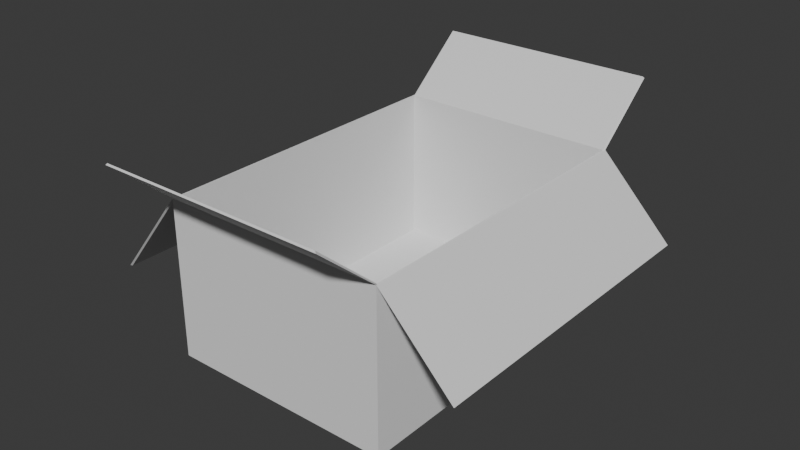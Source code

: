 # Source: cardboardBox.blend  (saved by Blender 4.5.88; exported with 4.5.12 LTS)
import bpy
from mathutils import Matrix  # noqa: F401  (used for matrix-valued properties, if any)

bpy.ops.wm.read_factory_settings(use_empty=True)
scene = bpy.context.scene
scene.name = 'Scene'

# ---- collections
col_collection = bpy.data.collections.new('Collection'); scene.collection.children.link(col_collection)

# ---- world
world_world = bpy.data.worlds.new('World'); scene.world = world_world
world_world.use_nodes = True; world_world.node_tree.nodes.clear()
_N = world_world.node_tree.nodes; _L = world_world.node_tree.links
n0 = _N.new('ShaderNodeOutputWorld'); n0.name = 'World Output'; n0.location = (200, 100)
n1 = _N.new('ShaderNodeBackground'); n1.name = 'Background'; n1.location = (-200, 100)
n1.inputs[0].default_value = (0.05088, 0.05088, 0.05088, 1.0)
_L.new(n1.outputs[0], n0.inputs[0])
n0.is_active_output = True
world_world.color = (0.05088, 0.05088, 0.05088)
world_world.sun_shadow_jitter_overblur = 0.0

# ---- meshes
me_cube_001 = bpy.data.meshes.new('Cube.001')
me_cube_001.from_pydata([(-1.437, -2.045, -1.0), (-1.437, -2.045, 1.0), (-1.437, 2.045, -1.0), (-1.437, 2.045, 1.0), (1.437, -2.045, -1.0), (1.437, -2.045, 1.0), (1.437, 2.045, -1.0), (1.437, 2.045, 1.0), (-1.42, -2.021, 1.0), (-1.42, 2.021, 1.0), (1.42, -2.021, 1.0), (1.42, 2.021, 1.0), (-1.42, -2.021, -0.9826), (-1.42, 2.021, -0.9826), (1.42, -2.021, -0.9826), (1.42, 2.021, -0.9826), (-1.437, 2.843, 1.667), (1.437, 2.843, 1.667), (1.437, -2.819, 1.653), (-1.437, -2.819, 1.653), (-1.42, 2.828, 1.685), (1.42, 2.828, 1.685), (1.42, -2.806, 1.672), (-1.42, -2.806, 1.672), (-2.348, -2.045, -0.1402), (-2.348, 2.045, -0.1402), (2.359, 2.045, 0.05053), (2.359, -2.045, 0.05053), (-2.342, -2.021, -0.1558), (-2.342, 2.021, -0.1558), (2.35, 2.021, 0.03656), (2.35, -2.021, 0.03656)], [], [(0, 1, 3, 2), (2, 3, 7, 6), (6, 7, 5, 4), (4, 5, 1, 0), (2, 6, 4, 0), (9, 3, 25, 29), (10, 11, 15, 14), (8, 9, 29, 28), (5, 10, 22, 18), (3, 9, 20, 16), (15, 13, 12, 14), (9, 8, 12, 13), (8, 10, 14, 12), (11, 9, 13, 15), (19, 18, 22, 23), (17, 16, 20, 21), (10, 8, 23, 22), (9, 11, 21, 20), (1, 5, 18, 19), (8, 1, 19, 23), (11, 7, 17, 21), (7, 3, 16, 17), (27, 26, 30, 31), (25, 24, 28, 29), (5, 7, 26, 27), (10, 5, 27, 31), (3, 1, 24, 25), (1, 8, 28, 24), (7, 11, 30, 26), (11, 10, 31, 30)])
_uv = me_cube_001.uv_layers.new(name='UVMap')
_uv.uv.foreach_set('vector', [0.375, 0.0, 0.625, 0.0, 0.625, 0.25, 0.375, 0.25, 0.375, 0.25, 0.625, 0.25, 0.625, 0.5, 0.375, 0.5, 0.375, 0.5, 0.625, 0.5, 0.625, 0.75, 0.375, 0.75, 0.375, 0.75, 0.625, 0.75, 0.625, 1.0, 0.375, 1.0, 0.125, 0.5, 0.375, 0.5, 0.375, 0.75, 0.125, 0.75, 0.625, 0.25, 0.625, 0.25, 0.625, 0.25, 0.625, 0.25, 0.625, 0.75, 0.625, 0.5, 0.625, 0.5, 0.625, 0.75, 0.625, 0.0, 0.625, 0.25, 0.625, 0.25, 0.625, 0.0, 0.625, 0.75, 0.625, 0.75, 0.625, 0.75, 0.625, 0.75, 0.625, 0.25, 0.625, 0.25, 0.625, 0.25, 0.625, 0.25, 0.625, 0.5, 0.875, 0.5, 0.875, 0.75, 0.625, 0.75, 0.625, 0.25, 0.625, 0.0, 0.625, 0.0, 0.625, 0.25, 0.625, 1.0, 0.625, 0.75, 0.625, 0.75, 0.625, 1.0, 0.625, 0.5, 0.625, 0.25, 0.625, 0.25, 0.625, 0.5, 0.625, 1.0, 0.625, 0.75, 0.625, 0.75, 0.625, 1.0, 0.625, 0.5, 0.625, 0.25, 0.625, 0.25, 0.625, 0.5, 0.625, 0.75, 0.625, 1.0, 0.625, 1.0, 0.625, 0.75, 0.625, 0.25, 0.625, 0.5, 0.625, 0.5, 0.625, 0.25, 0.625, 1.0, 0.625, 0.75, 0.625, 0.75, 0.625, 1.0, 0.625, 0.0, 0.625, 0.0, 0.625, 0.0, 0.625, 0.0, 0.625, 0.5, 0.625, 0.5, 0.625, 0.5, 0.625, 0.5, 0.625, 0.5, 0.625, 0.25, 0.625, 0.25, 0.625, 0.5, 0.625, 0.75, 0.625, 0.5, 0.625, 0.5, 0.625, 0.75, 0.625, 0.25, 0.625, 0.0, 0.625, 0.0, 0.625, 0.25, 0.625, 0.75, 0.625, 0.5, 0.625, 0.5, 0.625, 0.75, 0.625, 0.75, 0.625, 0.75, 0.625, 0.75, 0.625, 0.75, 0.625, 0.25, 0.625, 0.0, 0.625, 0.0, 0.625, 0.25, 0.625, 0.0, 0.625, 0.0, 0.625, 0.0, 0.625, 0.0, 0.625, 0.5, 0.625, 0.5, 0.625, 0.5, 0.625, 0.5, 0.625, 0.5, 0.625, 0.75, 0.625, 0.75, 0.625, 0.5])
me_cube_001.update()

# ---- objects
ob_cube = bpy.data.objects.new('Cube', me_cube_001)

# ---- transforms, parenting, visibility, modifiers, constraints
ob_cube.location = (0.0, 0.0, 0.0)

# ---- collection membership
col_collection.objects.link(ob_cube)

# ---- scene / render settings (as saved in the file)
scene.frame_start = 1; scene.frame_end = 250; scene.frame_set(1)
scene.render.engine = 'BLENDER_EEVEE_NEXT'
bpy.context.view_layer.update()

# ---- added for rendering (the .blend has no active camera and no usable light): camera, sun
cam_auto = bpy.data.cameras.new('AutoCamera')
cam_auto.lens = 50.0
cam_auto.sensor_width = 36.0
cam_auto.clip_end = 1000.0
ob_auto_camera = bpy.data.objects.new('AutoCamera', cam_auto)
scene.collection.objects.link(ob_auto_camera)
ob_auto_camera.location = (7.25713, -8.69032, 6.14418)
ob_auto_camera.rotation_euler = (1.09748, -7.21219e-08, 0.694738)
scene.camera = ob_auto_camera
light_auto_sun = bpy.data.lights.new('AutoSun', 'SUN')
light_auto_sun.energy = 3.0
light_auto_sun.angle = 0.0523599
ob_auto_sun = bpy.data.objects.new('AutoSun', light_auto_sun)
scene.collection.objects.link(ob_auto_sun)
ob_auto_sun.rotation_euler = (0.872665, 0.174533, 0.523599)
bpy.context.view_layer.update()
